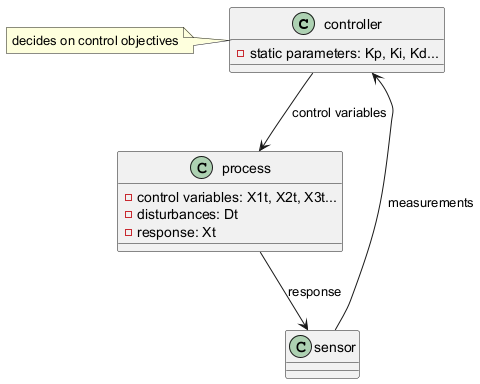

The diagram above was rendered by PlantUML. Its source (embedded in the PNG):
@startuml
class controller {
  - static parameters: Kp, Ki, Kd...
}
class process {
  - control variables: X1t, X2t, X3t...
  - disturbances: Dt
  - response: Xt
}
class sensor
controller --> process : control variables
process --> sensor : response
sensor --> controller : measurements
note left of controller: decides on control objectives
@enduml